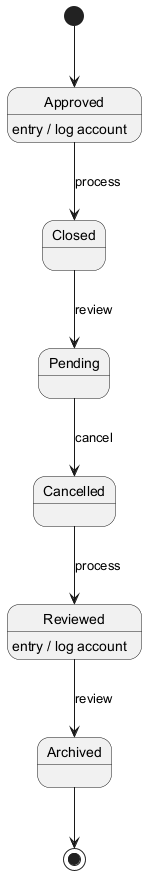

The diagram above was rendered by PlantUML. Its source (embedded in the PNG):
@startuml
skinparam backgroundColor #FFFFFF
skinparam classBackgroundColor #E8F4FA
skinparam classBorderColor #2C7DA0
[*] --> Approved
Approved --> Closed : process
Approved : entry / log account
Closed --> Pending : review
Pending --> Cancelled : cancel
Cancelled --> Reviewed : process
Reviewed --> Archived : review
Reviewed : entry / log account
Archived --> [*]
@enduml